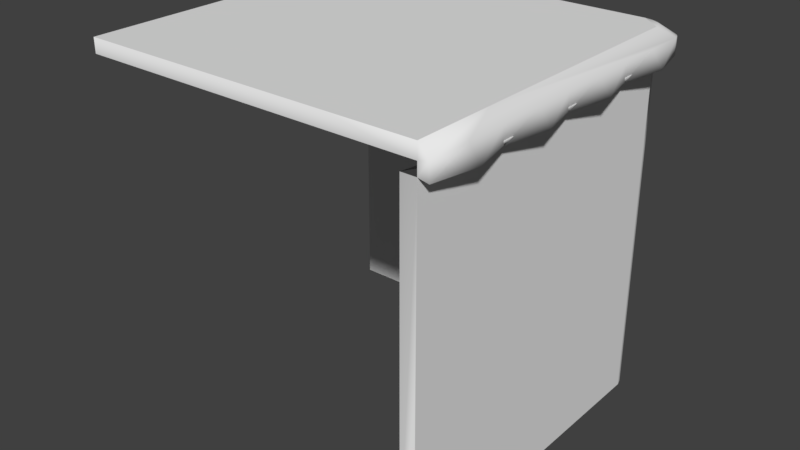 # Source: Ground_Corner_Top.blend  (saved by Blender 2.78.0; exported with 4.5.12 LTS)
import bpy
from mathutils import Matrix  # noqa: F401  (used for matrix-valued properties, if any)

bpy.ops.wm.read_factory_settings(use_empty=True)
scene = bpy.context.scene
scene.name = 'Scene'

# ---- collections
col_collection_1 = bpy.data.collections.new('Collection 1'); scene.collection.children.link(col_collection_1)

# ---- world
world_world = bpy.data.worlds.new('World'); scene.world = world_world
world_world.color = (0.05088, 0.05088, 0.05088)
world_world.use_sun_shadow = False
world_world.sun_shadow_jitter_overblur = 0.0
world_world.cycles.sampling_method = 'MANUAL'

# ---- meshes
me_cube = bpy.data.meshes.new('Cube')
me_cube.from_pydata([(-0.03554, 0.965, -1.665e-16), (5.96e-08, -1.0, 0.0), (-0.03554, 0.965, 2.0), (-5.96e-07, -1.0, 2.0), (-2.015, 0.9905, 0.0), (-2.015, 0.9905, 2.0), (-0.003665, 0.8932, 0.0), (-0.003665, 0.8932, 2.0), (-0.1193, 0.9929, 0.0), (-0.1193, 0.9929, 2.0), (-0.07346, 0.9832, 0.0), (-0.07346, 0.9832, 2.0), (-0.01565, 0.9333, 0.0), (-0.01565, 0.9333, 2.0), (-0.003665, 0.8932, 2.155), (-2.015, 0.9905, 2.155), (-5.96e-07, -1.0, 2.155), (-0.03554, 0.965, 2.155), (-0.1193, 0.9929, 2.155), (-0.07346, 0.9832, 2.155), (-0.01565, 0.9333, 2.155), (0.05876, 0.998, 1.987), (0.06109, -0.9999, 1.987), (0.01442, 1.055, 1.987), (0.03851, 1.044, 1.987), (0.05115, 1.023, 1.987), (-2.015, 1.06, 1.987), (-0.01469, 1.061, 1.987), (-2.015, 1.06, 2.086), (-0.01469, 1.061, 2.086), (0.05115, 1.023, 2.086), (0.05876, 0.998, 2.086), (0.01442, 1.055, 2.086), (0.03851, 1.044, 2.086), (0.06109, -0.9999, 2.086), (-2.015, -0.9999, 2.155), (0.05992, -0.0009587, 1.987), (0.05992, -0.0009587, 2.086), (0.06051, -0.5004, 1.987), (0.06051, -0.5004, 2.086), (0.05934, 0.4985, 1.987), (0.05934, 0.4985, 2.086), (0.1252, -0.7502, 1.996), (0.0608, -0.7502, 2.086), (0.124, 0.2488, 1.996), (0.05963, 0.2488, 2.086), (0.1246, -0.2507, 1.996), (0.06022, -0.2507, 2.086), (0.1234, 0.7482, 1.996), (0.05905, 0.7482, 2.086), (-0.001833, -0.05341, 2.0), (-0.0009167, -0.5267, 2.0), (-0.002749, 0.4199, 2.0), (0.06391, -0.7634, 2.009), (0.06207, 0.1832, 2.009), (0.06299, -0.2901, 2.009), (0.06116, 0.6565, 2.009), (-1.067, 0.9917, 2.0), (-1.015, 1.061, 1.987), (-1.015, 1.061, 2.086), (-0.5931, 0.9923, 2.0), (-0.5147, 1.061, 1.987), (-0.5147, 1.061, 2.086), (-1.541, 0.9911, 2.0), (-1.515, 1.06, 1.987), (-1.515, 1.06, 2.086), (-0.3562, 0.9691, 2.034), (-0.2647, 1.038, 2.021), (-0.2647, 1.038, 2.119), (-1.304, 0.9679, 2.034), (-1.265, 1.037, 2.021), (-1.265, 1.037, 2.119), (-0.8301, 0.9685, 2.034), (-0.7647, 1.037, 2.021), (-0.7647, 1.037, 2.119), (-1.778, 0.9673, 2.034), (-1.765, 1.036, 2.021), (-1.765, 1.036, 2.119), (-0.08834, -1.0, 0.0), (-0.08834, -1.0, 2.0), (-5.96e-07, -1.0, 2.07), (-2.015, -0.9999, 2.07), (-0.03554, 0.965, 1.0), (-2.682e-07, -1.0, 1.0), (-2.015, 0.9905, 1.0), (-0.1193, 0.9929, 1.0), (-0.003665, 0.8932, 1.0), (-0.07346, 0.9832, 1.0), (-0.01565, 0.9333, 1.0), (-0.03554, 0.965, 1.5), (-4.321e-07, -1.0, 1.5), (-2.015, 0.9905, 1.5), (-0.1193, 0.9929, 0.5), (-0.003665, 0.8932, 0.5), (-0.07346, 0.9832, 0.5), (-0.01565, 0.9333, 0.5), (-0.03554, 0.965, 0.5), (-1.043e-07, -1.0, 0.5), (-2.015, 0.9905, 0.5), (-0.1193, 0.9929, 1.5), (-0.003665, 0.8932, 1.5), (-0.07346, 0.9832, 1.5), (-0.01565, 0.9333, 1.5), (-0.001833, -0.05341, 0.0), (-0.001833, -0.05341, 1.0), (-0.001833, -0.05341, 0.5), (-0.001833, -0.05341, 1.5), (-0.0009162, -0.5267, 0.0), (-0.0009165, -0.5267, 1.0), (-0.0009163, -0.5267, 0.5), (-0.0009166, -0.5267, 1.5), (-0.002749, 0.4199, 0.0), (-0.002749, 0.4199, 1.0), (-0.002749, 0.4199, 0.5), (-0.002749, 0.4199, 1.5), (-1.067, 0.9917, 0.0), (-1.067, 0.9917, 1.0), (-1.067, 0.9917, 0.5), (-1.067, 0.9917, 1.5), (-0.5931, 0.9923, 0.0), (-0.5931, 0.9923, 1.0), (-0.5931, 0.9923, 0.5), (-0.5931, 0.9923, 1.5), (-1.541, 0.9911, 0.0), (-1.541, 0.9911, 1.0), (-1.541, 0.9911, 0.5), (-1.541, 0.9911, 1.5), (-1.067, 0.9917, 2.155), (-0.001833, -0.05341, 2.155), (-1.007, -1.0, 2.155), (-2.015, -0.004682, 2.155), (-1.008, -0.02905, 2.155), (-0.5931, 0.9923, 2.155), (-0.0009167, -0.5267, 2.155), (-1.511, -0.9999, 2.155), (-1.008, -0.5145, 2.155), (-1.541, 0.9911, 2.155), (-0.002749, 0.4199, 2.155), (-0.5036, -1.0, 2.155), (-2.015, 0.4929, 2.155), (-1.511, -0.01687, 2.155), (-0.505, -0.04123, 2.155), (-1.038, 0.4813, 2.155), (-2.015, -0.5023, 2.155), (-0.5043, -0.5206, 2.155), (-1.511, -0.5084, 2.155), (-1.526, 0.4871, 2.155), (-0.5202, 0.4506, 2.155)], [], [(100, 7, 52, 114), (101, 11, 2, 89), (9, 99, 122, 60), (102, 13, 7, 100), (99, 9, 11, 101), (89, 2, 13, 102), (11, 9, 27, 23), (19, 17, 33, 32), (2, 11, 23, 24), (20, 14, 31, 30), (15, 136, 127, 132, 18, 29, 68, 62, 74, 59, 71, 65, 77, 28), (23, 27, 29, 32), (48, 21, 31, 49), (76, 26, 28, 77), (21, 25, 30, 31), (25, 24, 33, 30), (24, 23, 32, 33), (14, 137, 128, 133, 16, 34, 43, 39, 47, 37, 45, 41, 49, 31), (7, 13, 25, 21), (18, 19, 32, 29), (17, 20, 30, 33), (13, 2, 24, 25), (75, 5, 26, 76), (3, 53, 51, 55, 50, 54, 52, 56, 7, 21, 48, 40, 44, 36, 46, 38, 42, 22), (146, 142, 127, 136), (46, 36, 37, 47), (42, 38, 39, 43), (44, 40, 41, 45), (36, 44, 45, 37), (22, 42, 43, 34), (38, 46, 47, 39), (40, 48, 49, 41), (72, 57, 58, 73), (73, 58, 59, 74), (67, 61, 62, 68), (66, 60, 61, 67), (69, 63, 64, 70), (70, 64, 65, 71), (58, 70, 71, 59), (57, 69, 70, 58), (9, 66, 67, 27), (27, 67, 68, 29), (61, 73, 74, 62), (60, 72, 73, 61), (63, 75, 76, 64), (64, 76, 77, 65), (1, 97, 83, 90, 3, 79, 78), (16, 138, 129, 134, 35, 81, 80), (16, 80, 34), (3, 22, 34, 80), (96, 82, 88, 95), (92, 85, 87, 94), (95, 88, 86, 93), (121, 120, 85, 92), (94, 87, 82, 96), (109, 108, 83, 97), (107, 109, 97, 1), (10, 94, 96, 0), (119, 121, 92, 8), (12, 95, 93, 6), (8, 92, 94, 10), (0, 96, 95, 12), (82, 89, 102, 88), (85, 99, 101, 87), (88, 102, 100, 86), (120, 122, 99, 85), (87, 101, 89, 82), (108, 110, 90, 83), (112, 114, 106, 104), (111, 113, 105, 103), (113, 112, 104, 105), (93, 86, 112, 113), (6, 93, 113, 111), (86, 100, 114, 112), (104, 106, 110, 108), (103, 105, 109, 107), (105, 104, 108, 109), (124, 126, 118, 116), (123, 125, 117, 115), (125, 124, 116, 117), (98, 84, 124, 125), (4, 98, 125, 123), (84, 91, 126, 124), (116, 118, 122, 120), (115, 117, 121, 119), (117, 116, 120, 121), (137, 147, 141, 128), (145, 135, 131, 140), (144, 135, 129, 138), (20, 17, 19, 18, 14), (133, 144, 138, 16), (128, 141, 144, 133), (141, 131, 135, 144), (143, 145, 140, 130), (35, 134, 145, 143), (134, 129, 135, 145), (139, 146, 136, 15), (130, 140, 146, 139), (140, 131, 142, 146), (127, 142, 147, 132), (141, 147, 142, 131), (132, 147, 137, 14, 18), (90, 110, 51, 3), (106, 50, 51, 110), (114, 52, 50, 106), (56, 52, 7), (54, 50, 52), (55, 51, 50), (51, 53, 79), (122, 118, 57, 60), (118, 126, 63, 57), (126, 91, 5, 63), (75, 63, 5), (69, 57, 63), (72, 60, 57), (9, 60, 66)])
me_cube.polygons.foreach_set('use_smooth', [0, 1, 0, 1, 1, 1, 1, 1, 1, 1, 1, 1, 1, 1, 1, 1, 1, 1, 1, 1, 1, 1, 1, 1, 0, 1, 1, 1, 1, 1, 1, 1, 1, 1, 1, 1, 1, 1, 1, 1, 1, 1, 1, 1, 1, 1, 1, 1, 1, 1, 1, 1, 1, 0, 1, 0, 0, 1, 0, 1, 1, 1, 1, 1, 1, 0, 1, 0, 0, 0, 0, 0, 0, 0, 0, 0, 0, 0, 0, 0, 0, 0, 0, 0, 0, 0, 0, 0, 0, 1, 0, 0, 0, 0, 0, 0, 0, 0, 0, 0, 0, 0, 0, 0, 0, 1, 1, 1, 1, 0, 0, 0, 1, 1, 1, 1])
_uv = me_cube.uv_layers.new(name='UVMap')
_uv.uv.foreach_set('vector', [0.4863, 0.6852, 0.4863, 0.7461, 0.4286, 0.7461, 0.4286, 0.6852, 0.4907, 0.6863, 0.4907, 0.7472, 0.4953, 0.7472, 0.4953, 0.6863, 0.4851, 0.7472, 0.4851, 0.6863, 0.4274, 0.6863, 0.4274, 0.7472, 0.4912, 0.6852, 0.4912, 0.7461, 0.4863, 0.7461, 0.4863, 0.6852, 0.4851, 0.6863, 0.4851, 0.7472, 0.4907, 0.7472, 0.4907, 0.6863, 0.4953, 0.6864, 0.4953, 0.7471, 0.4915, 0.7477, 0.4915, 0.6866, 0.2287, 0.9848, 0.2234, 0.986, 0.2355, 0.9939, 0.2389, 0.9932, 0.2328, 0.9899, 0.2373, 0.9877, 0.2461, 0.9971, 0.2432, 0.9985, 0.2331, 0.9827, 0.2287, 0.9848, 0.2389, 0.9932, 0.2417, 0.9919, 0.2396, 0.9839, 0.2411, 0.9792, 0.2485, 0.9917, 0.2476, 0.9947, 0.001504, 0.9908, 0.05795, 0.9908, 0.1144, 0.9909, 0.1709, 0.991, 0.2273, 0.9911, 0.2398, 0.9992, 0.21, 0.9992, 0.1802, 0.9992, 0.1504, 0.9991, 0.1206, 0.9991, 0.09085, 0.9991, 0.06107, 0.9991, 0.03129, 0.999, 0.001505, 0.999, 0.2439, 0.8439, 0.2405, 0.8439, 0.2405, 0.8556, 0.2439, 0.8556, 0.2134, 0.8189, 0.2436, 0.8189, 0.2436, 0.8308, 0.2134, 0.8308, 0.03275, 0.8439, 0.003081, 0.8439, 0.003081, 0.8556, 0.03275, 0.8556, 0.2436, 0.8189, 0.2461, 0.819, 0.2461, 0.8308, 0.2436, 0.8308, 0.2461, 0.819, 0.2476, 0.8191, 0.2476, 0.8309, 0.2461, 0.8308, 0.2468, 0.8439, 0.2439, 0.8439, 0.2439, 0.8556, 0.2468, 0.8556, 0.2411, 0.9792, 0.2412, 0.9228, 0.2413, 0.8664, 0.2414, 0.81, 0.2415, 0.7536, 0.2488, 0.7536, 0.2488, 0.7834, 0.2487, 0.8131, 0.2487, 0.8429, 0.2486, 0.8727, 0.2486, 0.9024, 0.2486, 0.9322, 0.2485, 0.9619, 0.2485, 0.9917, 0.2368, 0.9743, 0.2354, 0.979, 0.2432, 0.9895, 0.2441, 0.9865, 0.2273, 0.9911, 0.2328, 0.9899, 0.2432, 0.9985, 0.2398, 0.9992, 0.2373, 0.9877, 0.2396, 0.9839, 0.2476, 0.9947, 0.2461, 0.9971, 0.2354, 0.979, 0.2331, 0.9827, 0.2417, 0.9919, 0.2432, 0.9895, 0.03033, 0.9857, 0.002753, 0.9857, 0.002754, 0.9937, 0.03185, 0.9938, 0.2372, 0.754, 0.2372, 0.7815, 0.2371, 0.8091, 0.2371, 0.8366, 0.237, 0.8642, 0.237, 0.8917, 0.2369, 0.9193, 0.2369, 0.9468, 0.2368, 0.9743, 0.2441, 0.9865, 0.2441, 0.9575, 0.2441, 0.9284, 0.2442, 0.8993, 0.2442, 0.8703, 0.2443, 0.8412, 0.2443, 0.8121, 0.2443, 0.7831, 0.2444, 0.754, 0.06253, 0.9359, 0.1216, 0.9352, 0.118, 0.9969, 0.06076, 0.9968, 0.09281, 0.8189, 0.123, 0.8189, 0.123, 0.8308, 0.09281, 0.8308, 0.03251, 0.8189, 0.06266, 0.8189, 0.06266, 0.8308, 0.03251, 0.8308, 0.1531, 0.8189, 0.1833, 0.8189, 0.1833, 0.8308, 0.1531, 0.8308, 0.123, 0.8189, 0.1531, 0.8189, 0.1531, 0.8308, 0.123, 0.8308, 0.002356, 0.8189, 0.03251, 0.8189, 0.03251, 0.8308, 0.002356, 0.8308, 0.06266, 0.8189, 0.09281, 0.8189, 0.09281, 0.8308, 0.06266, 0.8308, 0.1833, 0.8189, 0.2134, 0.8189, 0.2134, 0.8308, 0.1833, 0.8308, 0.1406, 0.9859, 0.1131, 0.9858, 0.1191, 0.9938, 0.1482, 0.9939, 0.1514, 0.8439, 0.1218, 0.8439, 0.1218, 0.8556, 0.1514, 0.8556, 0.2108, 0.8439, 0.1811, 0.8439, 0.1811, 0.8556, 0.2108, 0.8556, 0.1958, 0.9859, 0.1682, 0.9859, 0.1773, 0.9939, 0.2064, 0.9939, 0.08548, 0.9858, 0.0579, 0.9857, 0.06095, 0.9938, 0.09005, 0.9938, 0.0921, 0.8439, 0.06243, 0.8439, 0.06243, 0.8556, 0.0921, 0.8556, 0.1218, 0.8439, 0.0921, 0.8439, 0.0921, 0.8556, 0.1218, 0.8556, 0.1131, 0.9858, 0.08548, 0.9858, 0.09005, 0.9938, 0.1191, 0.9938, 0.2234, 0.986, 0.1958, 0.9859, 0.2064, 0.9939, 0.2355, 0.9939, 0.2405, 0.8439, 0.2108, 0.8439, 0.2108, 0.8556, 0.2405, 0.8556, 0.1811, 0.8439, 0.1514, 0.8439, 0.1514, 0.8556, 0.1811, 0.8556, 0.1682, 0.9859, 0.1406, 0.9859, 0.1482, 0.9939, 0.1773, 0.9939, 0.0579, 0.9857, 0.03033, 0.9857, 0.03185, 0.9938, 0.06095, 0.9938, 0.06243, 0.8439, 0.03275, 0.8439, 0.03275, 0.8556, 0.06243, 0.8556, 0.2515, 0.5025, 0.2515, 0.5639, 0.2515, 0.6254, 0.2515, 0.6868, 0.2515, 0.7483, 0.2515, 0.7483, 0.2515, 0.5025, 0.2415, 0.7536, 0.1815, 0.7536, 0.1215, 0.7536, 0.06151, 0.7536, 0.001512, 0.7536, 0.001512, 0.7536, 0.2415, 0.7536, 0.2415, 0.7536, 0.2415, 0.7536, 0.2488, 0.7536, 0.2372, 0.754, 0.002356, 0.8189, 0.2488, 0.7536, 0.2415, 0.7536, 0.4953, 0.5651, 0.4953, 0.6258, 0.4915, 0.6256, 0.4915, 0.5645, 0.4851, 0.5647, 0.4851, 0.6255, 0.4907, 0.6255, 0.4907, 0.5647, 0.4912, 0.5632, 0.4912, 0.6242, 0.4863, 0.6242, 0.4863, 0.5632, 0.4274, 0.5647, 0.4274, 0.6255, 0.4851, 0.6255, 0.4851, 0.5647, 0.4907, 0.5647, 0.4907, 0.6255, 0.4953, 0.6255, 0.4953, 0.5647, 0.3132, 0.5632, 0.3132, 0.6242, 0.2555, 0.6242, 0.2555, 0.5632, 0.3132, 0.5022, 0.3132, 0.5632, 0.2555, 0.5632, 0.2555, 0.5022, 0.4907, 0.5038, 0.4907, 0.5647, 0.4953, 0.5647, 0.4953, 0.5038, 0.4274, 0.5038, 0.4274, 0.5647, 0.4851, 0.5647, 0.4851, 0.5038, 0.4912, 0.5022, 0.4912, 0.5632, 0.4863, 0.5632, 0.4863, 0.5022, 0.4851, 0.5038, 0.4851, 0.5647, 0.4907, 0.5647, 0.4907, 0.5038, 0.4953, 0.5045, 0.4953, 0.5651, 0.4915, 0.5645, 0.4915, 0.5034, 0.4953, 0.6258, 0.4953, 0.6864, 0.4915, 0.6866, 0.4915, 0.6256, 0.4851, 0.6255, 0.4851, 0.6863, 0.4907, 0.6863, 0.4907, 0.6255, 0.4912, 0.6242, 0.4912, 0.6852, 0.4863, 0.6852, 0.4863, 0.6242, 0.4274, 0.6255, 0.4274, 0.6863, 0.4851, 0.6863, 0.4851, 0.6255, 0.4907, 0.6255, 0.4907, 0.6863, 0.4953, 0.6863, 0.4953, 0.6255, 0.3132, 0.6242, 0.3132, 0.6852, 0.2555, 0.6852, 0.2555, 0.6242, 0.4286, 0.6242, 0.4286, 0.6852, 0.3709, 0.6852, 0.3709, 0.6242, 0.4286, 0.5022, 0.4286, 0.5632, 0.3709, 0.5632, 0.3709, 0.5022, 0.4286, 0.5632, 0.4286, 0.6242, 0.3709, 0.6242, 0.3709, 0.5632, 0.4863, 0.5632, 0.4863, 0.6242, 0.4286, 0.6242, 0.4286, 0.5632, 0.4863, 0.5022, 0.4863, 0.5632, 0.4286, 0.5632, 0.4286, 0.5022, 0.4863, 0.6242, 0.4863, 0.6852, 0.4286, 0.6852, 0.4286, 0.6242, 0.3709, 0.6242, 0.3709, 0.6852, 0.3132, 0.6852, 0.3132, 0.6242, 0.3709, 0.5022, 0.3709, 0.5632, 0.3132, 0.5632, 0.3132, 0.5022, 0.3709, 0.5632, 0.3709, 0.6242, 0.3132, 0.6242, 0.3132, 0.5632, 0.3121, 0.6255, 0.3121, 0.6863, 0.3698, 0.6863, 0.3698, 0.6255, 0.3121, 0.5038, 0.3121, 0.5647, 0.3698, 0.5647, 0.3698, 0.5038, 0.3121, 0.5647, 0.3121, 0.6255, 0.3698, 0.6255, 0.3698, 0.5647, 0.2545, 0.5647, 0.2545, 0.6255, 0.3121, 0.6255, 0.3121, 0.5647, 0.2545, 0.5038, 0.2545, 0.5647, 0.3121, 0.5647, 0.3121, 0.5038, 0.2545, 0.6255, 0.2545, 0.6863, 0.3121, 0.6863, 0.3121, 0.6255, 0.3698, 0.6255, 0.3698, 0.6863, 0.4274, 0.6863, 0.4274, 0.6255, 0.3698, 0.5038, 0.3698, 0.5647, 0.4274, 0.5647, 0.4274, 0.5038, 0.3698, 0.5647, 0.3698, 0.6255, 0.4274, 0.6255, 0.4274, 0.5647, 0.2467, 0.9278, 0.1841, 0.9315, 0.186, 0.872, 0.2468, 0.8705, 0.06434, 0.8155, 0.1252, 0.8148, 0.1251, 0.8735, 0.06431, 0.875, 0.1861, 0.8141, 0.1252, 0.8148, 0.1253, 0.7561, 0.1861, 0.7561, 0.2396, 0.9839, 0.2373, 0.9877, 0.2328, 0.9899, 0.2273, 0.9911, 0.0, 0.0, 0.2469, 0.8133, 0.1861, 0.8141, 0.1861, 0.7561, 0.247, 0.7561, 0.2468, 0.8705, 0.186, 0.872, 0.1861, 0.8141, 0.2469, 0.8133, 0.186, 0.872, 0.1251, 0.8735, 0.1252, 0.8148, 0.1861, 0.8141, 0.003478, 0.8163, 0.06434, 0.8155, 0.06431, 0.875, 0.003476, 0.8764, 0.00348, 0.7561, 0.06437, 0.7561, 0.06434, 0.8155, 0.003478, 0.8163, 0.06437, 0.7561, 0.1253, 0.7561, 0.1252, 0.8148, 0.06434, 0.8155, 0.003474, 0.9366, 0.06253, 0.9359, 0.06076, 0.9968, 0.003472, 0.9967, 0.003476, 0.8764, 0.06431, 0.875, 0.06253, 0.9359, 0.003474, 0.9366, 0.06431, 0.875, 0.1251, 0.8735, 0.1216, 0.9352, 0.06253, 0.9359, 0.118, 0.9969, 0.1216, 0.9352, 0.1841, 0.9315, 0.1753, 0.997, 0.186, 0.872, 0.1841, 0.9315, 0.1216, 0.9352, 0.1251, 0.8735, 0.1753, 0.997, 0.1841, 0.9315, 0.2467, 0.9278, 0.2466, 0.985, 0.2326, 0.997, 0.2555, 0.6852, 0.3132, 0.6852, 0.3132, 0.7461, 0.2555, 0.7461, 0.3709, 0.6852, 0.3709, 0.7461, 0.3132, 0.7461, 0.3132, 0.6852, 0.4286, 0.6852, 0.4286, 0.7461, 0.3709, 0.7461, 0.3709, 0.6852, 0.2369, 0.9468, 0.0, 0.0, 0.2368, 0.9743, 0.237, 0.8917, 0.0, 0.0, 0.2369, 0.9193, 0.2371, 0.8366, 0.0, 0.0, 0.237, 0.8642, 0.2371, 0.8091, 0.2372, 0.7815, 0.0, 0.0, 0.4274, 0.6863, 0.3698, 0.6863, 0.3698, 0.7472, 0.4274, 0.7472, 0.3698, 0.6863, 0.3121, 0.6863, 0.3121, 0.7472, 0.3698, 0.7472, 0.3121, 0.6863, 0.2545, 0.6863, 0.2545, 0.7472, 0.3121, 0.7472, 0.03033, 0.9857, 0.0, 0.0, 0.002753, 0.9857, 0.08548, 0.9858, 0.0, 0.0, 0.0579, 0.9857, 0.1406, 0.9859, 0.0, 0.0, 0.1131, 0.9858, 0.2234, 0.986, 0.1682, 0.9859, 0.1958, 0.9859])
me_cube.use_remesh_preserve_volume = False
me_cube.use_remesh_preserve_attributes = False
me_cube.use_mirror_vertex_groups = False
me_cube.update()

# ---- objects
ob_cube = bpy.data.objects.new('Cube', me_cube)

# ---- transforms, parenting, visibility, modifiers, constraints
ob_cube.location = (0.0, 0.0, 0.0)
ob_cube.lock_rotations_4d = False
ob_cube.empty_display_type = 'ARROWS'
ob_cube.lineart.crease_threshold = 0.0

# ---- collection membership
col_collection_1.objects.link(ob_cube)

# ---- scene / render settings (as saved in the file)
scene.frame_start = 1; scene.frame_end = 250; scene.frame_set(1)
scene.render.engine = 'BLENDER_EEVEE_NEXT'
scene.render.resolution_percentage = 50
scene.render.dither_intensity = 0.0
scene.cycles.use_denoising = False
scene.cycles.samples = 128
scene.cycles.sampling_pattern = 'TABULATED_SOBOL'
scene.cycles.light_sampling_threshold = 0.0
scene.cycles.use_adaptive_sampling = False
scene.cycles.use_light_tree = False
scene.cycles.blur_glossy = 0.0
scene.cycles.sample_clamp_indirect = 0.0
scene.view_settings.view_transform = 'Standard'
bpy.context.view_layer.update()

# ---- added for rendering (the .blend has no active camera and no usable light): camera, sun
cam_auto = bpy.data.cameras.new('AutoCamera')
cam_auto.lens = 50.0
cam_auto.sensor_width = 36.0
cam_auto.clip_end = 1000.0
ob_auto_camera = bpy.data.objects.new('AutoCamera', cam_auto)
scene.collection.objects.link(ob_auto_camera)
ob_auto_camera.location = (2.45148, -4.0448, 3.79472)
ob_auto_camera.rotation_euler = (1.09748, -7.21219e-08, 0.694738)
scene.camera = ob_auto_camera
light_auto_sun = bpy.data.lights.new('AutoSun', 'SUN')
light_auto_sun.energy = 3.0
light_auto_sun.angle = 0.0523599
ob_auto_sun = bpy.data.objects.new('AutoSun', light_auto_sun)
scene.collection.objects.link(ob_auto_sun)
ob_auto_sun.rotation_euler = (0.872665, 0.174533, 0.523599)
bpy.context.view_layer.update()
